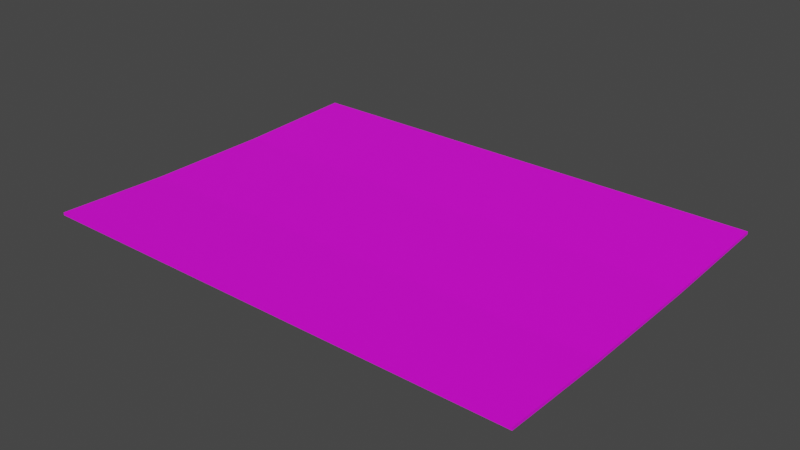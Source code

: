 # Source: Lettre.blend  (saved by Blender 3.6.13; exported with 4.5.12 LTS)
import bpy
from mathutils import Matrix  # noqa: F401  (used for matrix-valued properties, if any)

bpy.ops.wm.read_factory_settings(use_empty=True)
scene = bpy.context.scene
scene.name = 'Scene'

# ---- collections
col_collection = bpy.data.collections.new('Collection'); scene.collection.children.link(col_collection)

# ---- images (referenced by path relative to the original .blend; pixels are not part of the script)
import os
ASSET_DIR = os.environ.get("B2B_ASSET_DIR", "")  # directory of the original .blend (textures are referenced by path, not embedded)
HERE = os.path.dirname(os.path.abspath(__file__))  # packed textures are extracted next to this script under _unpacked/

def load_image(name, relpath, width, height, colorspace="sRGB"):
    """Load a texture the original file referenced (path relative to the .blend, or extracted next to this script)."""
    p = next((c for c in (os.path.join(HERE, relpath), os.path.join(ASSET_DIR, relpath)) if relpath and os.path.exists(c)), "")
    if p:
        img = bpy.data.images.load(p, check_existing=True)
        img.name = name
    else:  # same state as the original file: an image datablock whose file is absent (Cycles renders it pink)
        img = bpy.data.images.new(name, width, height)
        img.source = "FILE"
        img.filepath = "//" + (relpath or name)
    img.colorspace_settings.name = colorspace
    return img
img_dossier_png_003 = load_image('Dossier.png.003', 'Dossier.png', 1024, 1024, 'sRGB')

# ---- materials (node trees are filled in below, after node groups)
mat_papier = bpy.data.materials.new('Papier')
mat_papier.use_transparent_shadow = False

# ---- material node trees
mat_papier.use_nodes = True; mat_papier.node_tree.nodes.clear()
_N = mat_papier.node_tree.nodes; _L = mat_papier.node_tree.links
n0 = _N.new('ShaderNodeBsdfPrincipled'); n0.name = 'Principled BSDF'; n0.location = (10, 300)
n0.distribution = 'GGX'
n0.subsurface_method = 'RANDOM_WALK_SKIN'
n0.inputs[3].default_value = 1.45
n0.inputs[27].default_value = (0.0, 0.0, 0.0, 1.0)
n0.inputs[28].default_value = 1.0
n1 = _N.new('ShaderNodeOutputMaterial'); n1.name = 'Material Output'; n1.location = (300, 300)
n2 = _N.new('ShaderNodeTexImage'); n2.name = 'Image Texture'; n2.location = (-280, 271)
n2.image = img_dossier_png_003
_L.new(n0.outputs[0], n1.inputs[0])
_L.new(n2.outputs[0], n0.inputs[0])
n1.is_active_output = True

# ---- world
world_world = bpy.data.worlds.new('World'); scene.world = world_world
world_world.use_nodes = True; world_world.node_tree.nodes.clear()
_N = world_world.node_tree.nodes; _L = world_world.node_tree.links
n0 = _N.new('ShaderNodeOutputWorld'); n0.name = 'World Output'; n0.location = (300, 300)
n1 = _N.new('ShaderNodeBackground'); n1.name = 'Background'; n1.location = (10, 300)
n1.inputs[0].default_value = (0.05088, 0.05088, 0.05088, 1.0)
_L.new(n1.outputs[0], n0.inputs[0])
n0.is_active_output = True
world_world.color = (0.05088, 0.05088, 0.05088)
world_world.use_sun_shadow = False
world_world.sun_shadow_jitter_overblur = 0.0

# ---- meshes
me_cube_003 = bpy.data.meshes.new('Cube.003')
me_cube_003.from_pydata([(-0.7417, -0.5443, -0.03951), (-0.7417, -0.5443, -0.03095), (-0.7417, 0.5443, -0.03951), (-0.7417, 0.5443, -0.03095), (0.7417, -0.5443, -0.03951), (0.7417, -0.5443, -0.03095), (0.7417, 0.5443, -0.03951), (0.7417, 0.5443, -0.03095), (-0.7417, -0.2097, -0.05029), (-0.7417, -0.2097, -0.04173), (0.7417, -0.2097, -0.05029), (0.7417, -0.2097, -0.04173), (-0.7417, 0.1673, -0.04173), (0.7417, 0.1673, -0.05029), (-0.7417, 0.1673, -0.05029), (0.7417, 0.1673, -0.04173)], [], [(14, 12, 3, 2), (2, 3, 7, 6), (10, 11, 5, 4), (4, 5, 1, 0), (8, 10, 4, 0), (11, 9, 1, 5), (15, 12, 9, 11), (14, 13, 10, 8), (13, 15, 11, 10), (0, 1, 9, 8), (6, 7, 15, 13), (2, 6, 13, 14), (7, 3, 12, 15), (8, 9, 12, 14)])
_uv = me_cube_003.uv_layers.new(name='UVMap')
_uv.uv.foreach_set('vector', [0.375, 0.1634, 0.625, 0.1634, 0.625, 0.25, 0.375, 0.25, 0.375, 0.25, 0.625, 0.25, 0.625, 0.5, 0.375, 0.5, 0.375, 0.6732, 0.625, 0.6732, 0.625, 0.75, 0.375, 0.75, 0.375, 0.75, 0.625, 0.75, 0.625, 1.0, 0.375, 1.0, 0.125, 0.6732, 0.375, 0.6732, 0.375, 0.75, 0.125, 0.75, 0.2932, 0.1195, 0.294, 0.6714, -0.0454, 0.6717, -0.04624, 0.1198, 0.6756, 0.1192, 0.6764, 0.6711, 0.294, 0.6714, 0.2932, 0.1195, 0.125, 0.5866, 0.375, 0.5866, 0.375, 0.6732, 0.125, 0.6732, 0.375, 0.5866, 0.625, 0.5866, 0.625, 0.6732, 0.375, 0.6732, 0.375, 0.0, 0.625, 0.0, 0.625, 0.07684, 0.375, 0.07684, 0.375, 0.5, 0.625, 0.5, 0.625, 0.5866, 0.375, 0.5866, 0.125, 0.5, 0.375, 0.5, 0.375, 0.5866, 0.125, 0.5866, 1.058, 0.1189, 1.059, 0.6708, 0.6764, 0.6711, 0.6756, 0.1192, 0.375, 0.07684, 0.625, 0.07684, 0.625, 0.1634, 0.375, 0.1634])
me_cube_003.materials.append(mat_papier)
me_cube_003.update()

# ---- objects
ob_lettre = bpy.data.objects.new('Lettre', me_cube_003)

# ---- transforms, parenting, visibility, modifiers, constraints
ob_lettre.location = (0.06874, 0.03632, 0.1031)

# ---- collection membership
col_collection.objects.link(ob_lettre)

# ---- scene / render settings (as saved in the file)
scene.frame_start = 1; scene.frame_end = 250; scene.frame_set(1)
scene.render.engine = 'BLENDER_EEVEE_NEXT'
scene.cycles.sampling_pattern = 'TABULATED_SOBOL'
scene.view_settings.view_transform = 'Filmic'
bpy.context.view_layer.update()

# ---- added for rendering (the .blend has no active camera and no usable light): camera, sun
cam_auto = bpy.data.cameras.new('AutoCamera')
cam_auto.lens = 50.0
cam_auto.sensor_width = 36.0
cam_auto.clip_end = 1000.0
ob_auto_camera = bpy.data.objects.new('AutoCamera', cam_auto)
scene.collection.objects.link(ob_auto_camera)
ob_auto_camera.location = (1.77119, -2.00662, 1.42448)
ob_auto_camera.rotation_euler = (1.09748, -7.21219e-08, 0.694738)
scene.camera = ob_auto_camera
light_auto_sun = bpy.data.lights.new('AutoSun', 'SUN')
light_auto_sun.energy = 3.0
light_auto_sun.angle = 0.0523599
ob_auto_sun = bpy.data.objects.new('AutoSun', light_auto_sun)
scene.collection.objects.link(ob_auto_sun)
ob_auto_sun.rotation_euler = (0.872665, 0.174533, 0.523599)
bpy.context.view_layer.update()
